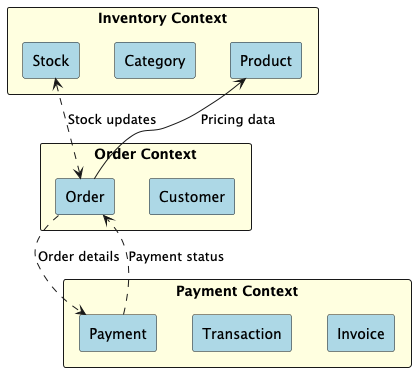

The diagram above was rendered by PlantUML. Its source (embedded in the PNG):
@startuml context_map
!include inventory_context.puml
!include order_context.puml
!include payment_context.puml

"Stock" <..> "Order" : Stock updates
"Order" --> "Product" : Pricing data
"Order" ..> "Payment" : Order details
"Payment" ..> "Order" : Payment status
@enduml